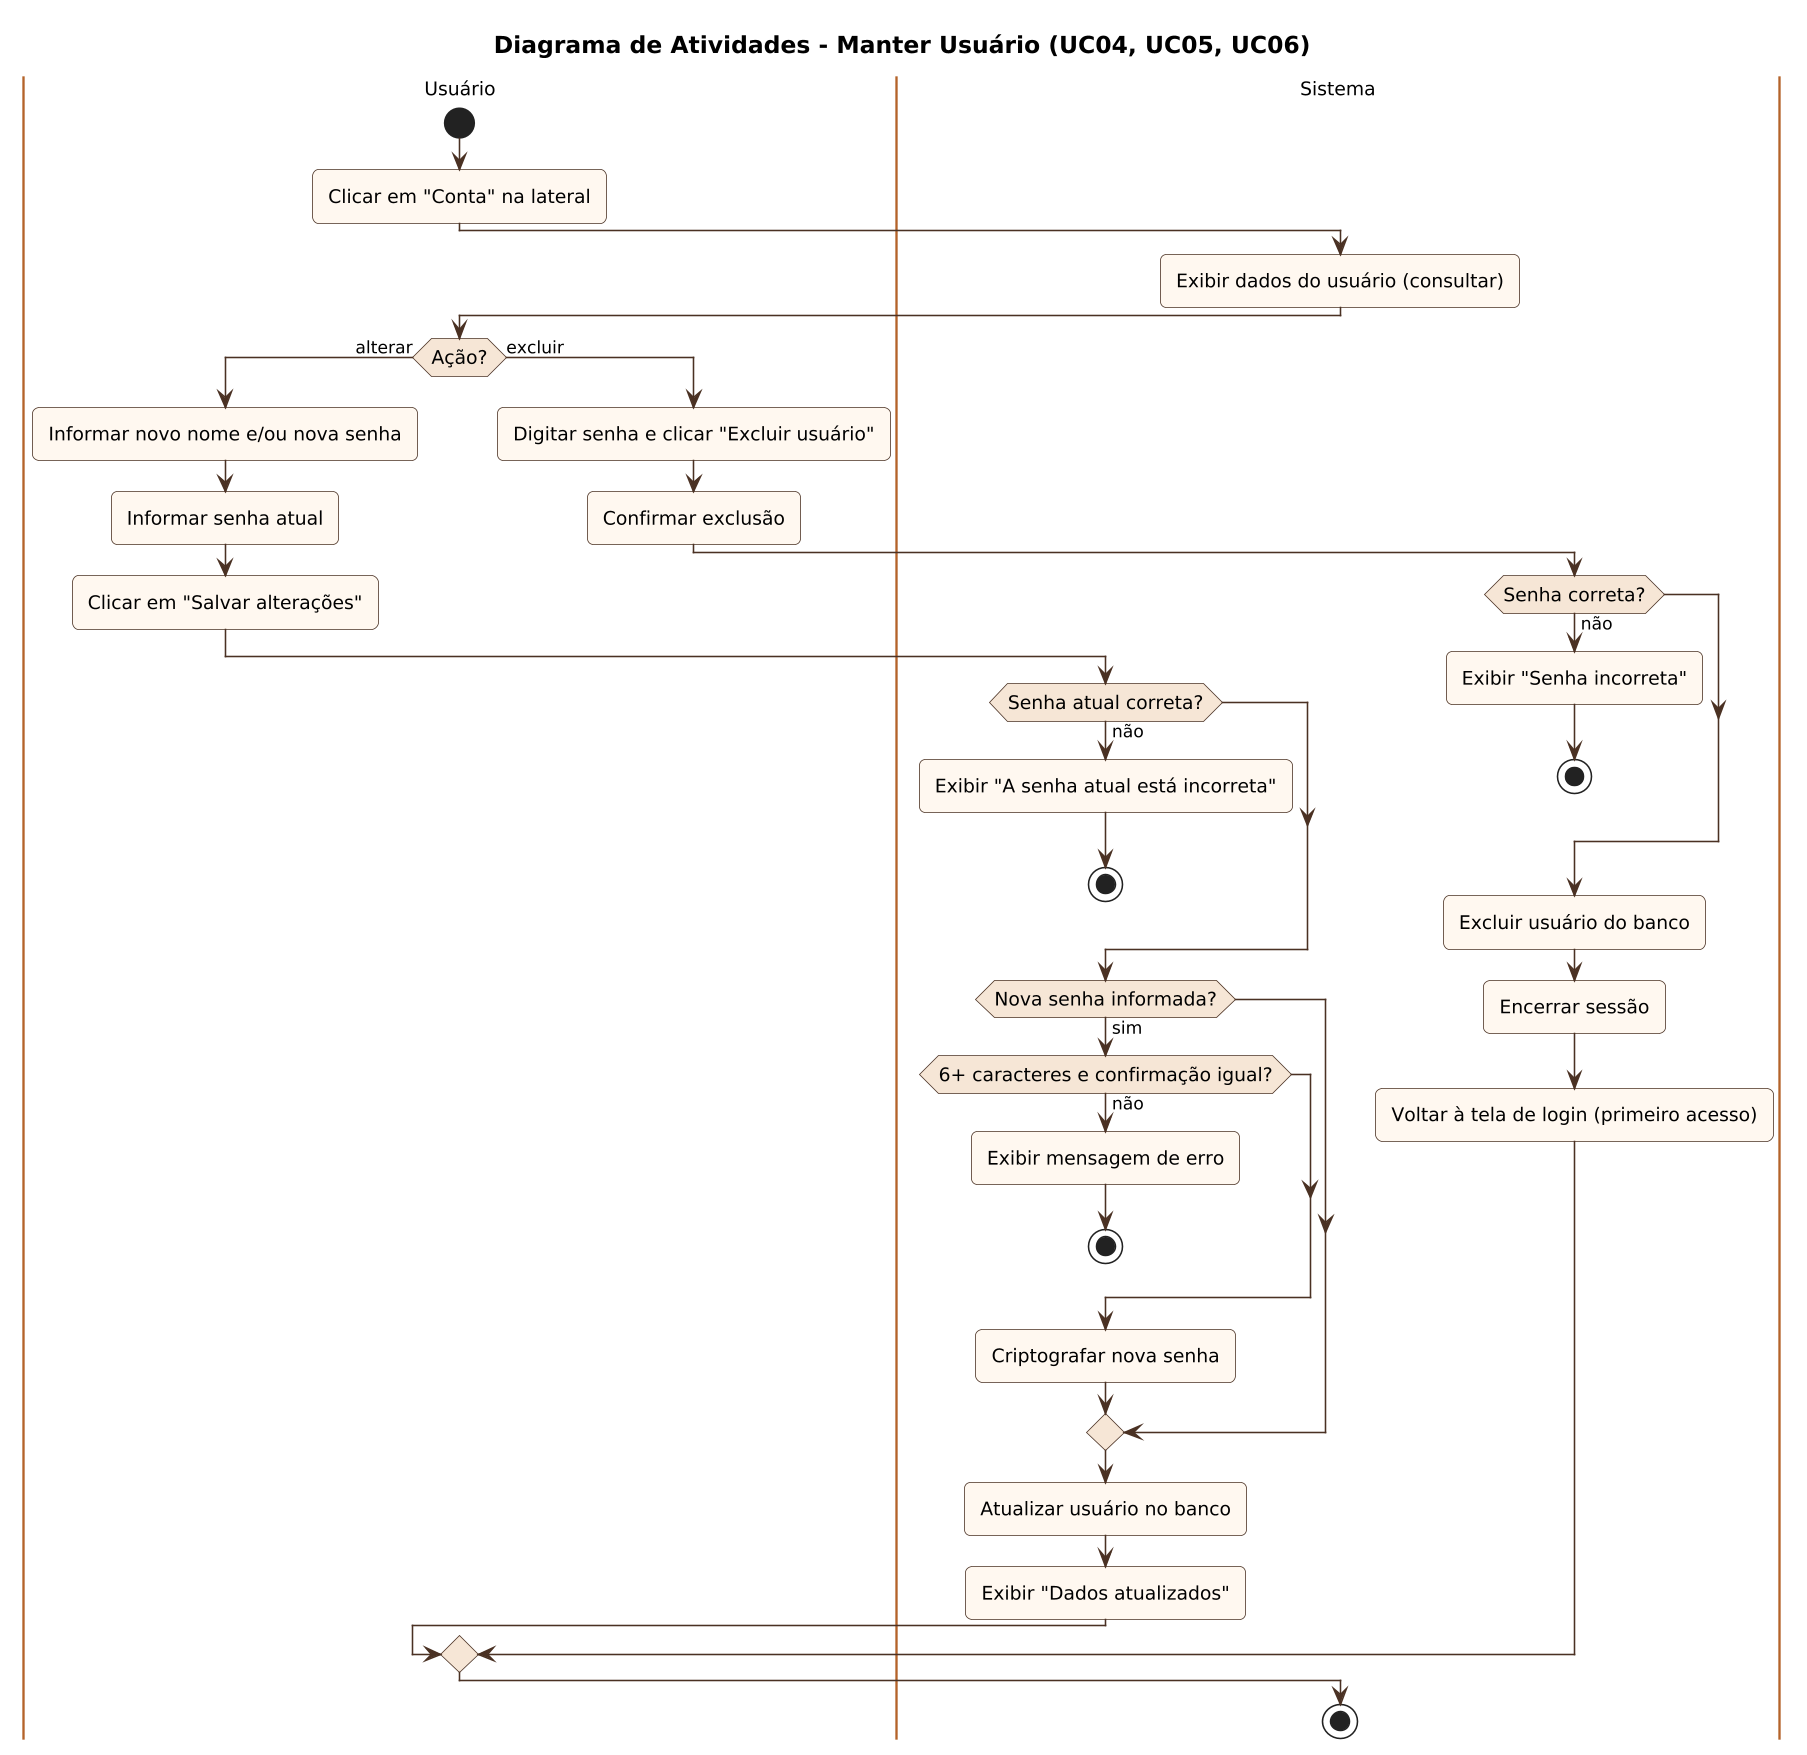

The diagram above was rendered by PlantUML. Its source (embedded in the PNG):
@startuml
!include _estilo.iuml
title Diagrama de Atividades - Manter Usuário (UC04, UC05, UC06)
|Usuário|
start
:Clicar em "Conta" na lateral;
|Sistema|
:Exibir dados do usuário (consultar);
|Usuário|
if (Ação?) then (alterar)
  :Informar novo nome e/ou nova senha;
  :Informar senha atual;
  :Clicar em "Salvar alterações";
  |Sistema|
  if (Senha atual correta?) then (não)
    :Exibir "A senha atual está incorreta";
    stop
  endif
  if (Nova senha informada?) then (sim)
    if (6+ caracteres e confirmação igual?) then (não)
      :Exibir mensagem de erro;
      stop
    endif
    :Criptografar nova senha;
  endif
  :Atualizar usuário no banco;
  :Exibir "Dados atualizados";
else (excluir)
  |Usuário|
  :Digitar senha e clicar "Excluir usuário";
  :Confirmar exclusão;
  |Sistema|
  if (Senha correta?) then (não)
    :Exibir "Senha incorreta";
    stop
  endif
  :Excluir usuário do banco;
  :Encerrar sessão;
  :Voltar à tela de login (primeiro acesso);
endif
stop
@enduml